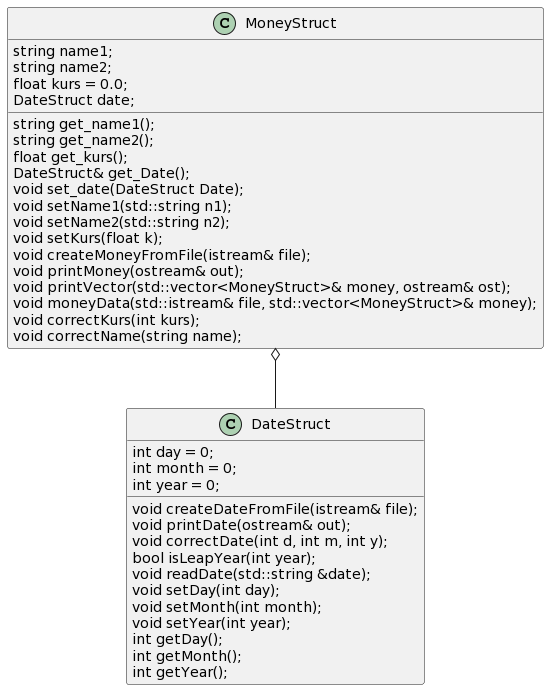

The diagram above was rendered by PlantUML. Its source (embedded in the PNG):
@startuml
class MoneyStruct
class DateStruct

MoneyStruct o-- DateStruct

MoneyStruct : string name1;
MoneyStruct : string name2;
MoneyStruct : float kurs = 0.0;
MoneyStruct : DateStruct date;


MoneyStruct : string get_name1();
MoneyStruct : string get_name2();
MoneyStruct : float get_kurs();
MoneyStruct : DateStruct& get_Date();
MoneyStruct : void set_date(DateStruct Date);
MoneyStruct : void setName1(std::string n1);
MoneyStruct : void setName2(std::string n2);
MoneyStruct : void setKurs(float k);
MoneyStruct : void createMoneyFromFile(istream& file);
MoneyStruct : void printMoney(ostream& out);
MoneyStruct : void printVector(std::vector<MoneyStruct>& money, ostream& ost);
MoneyStruct : void moneyData(std::istream& file, std::vector<MoneyStruct>& money);
MoneyStruct : void correctKurs(int kurs);
MoneyStruct : void correctName(string name);


DateStruct : int day = 0;
DateStruct : int month = 0;
DateStruct : int year = 0;

DateStruct : void createDateFromFile(istream& file);
DateStruct : void printDate(ostream& out);
DateStruct : void correctDate(int d, int m, int y);
DateStruct : bool isLeapYear(int year);
DateStruct : void readDate(std::string &date);
DateStruct : void setDay(int day);
DateStruct : void setMonth(int month);
DateStruct : void setYear(int year);
DateStruct : int getDay();
DateStruct : int getMonth();
DateStruct : int getYear();
@enduml